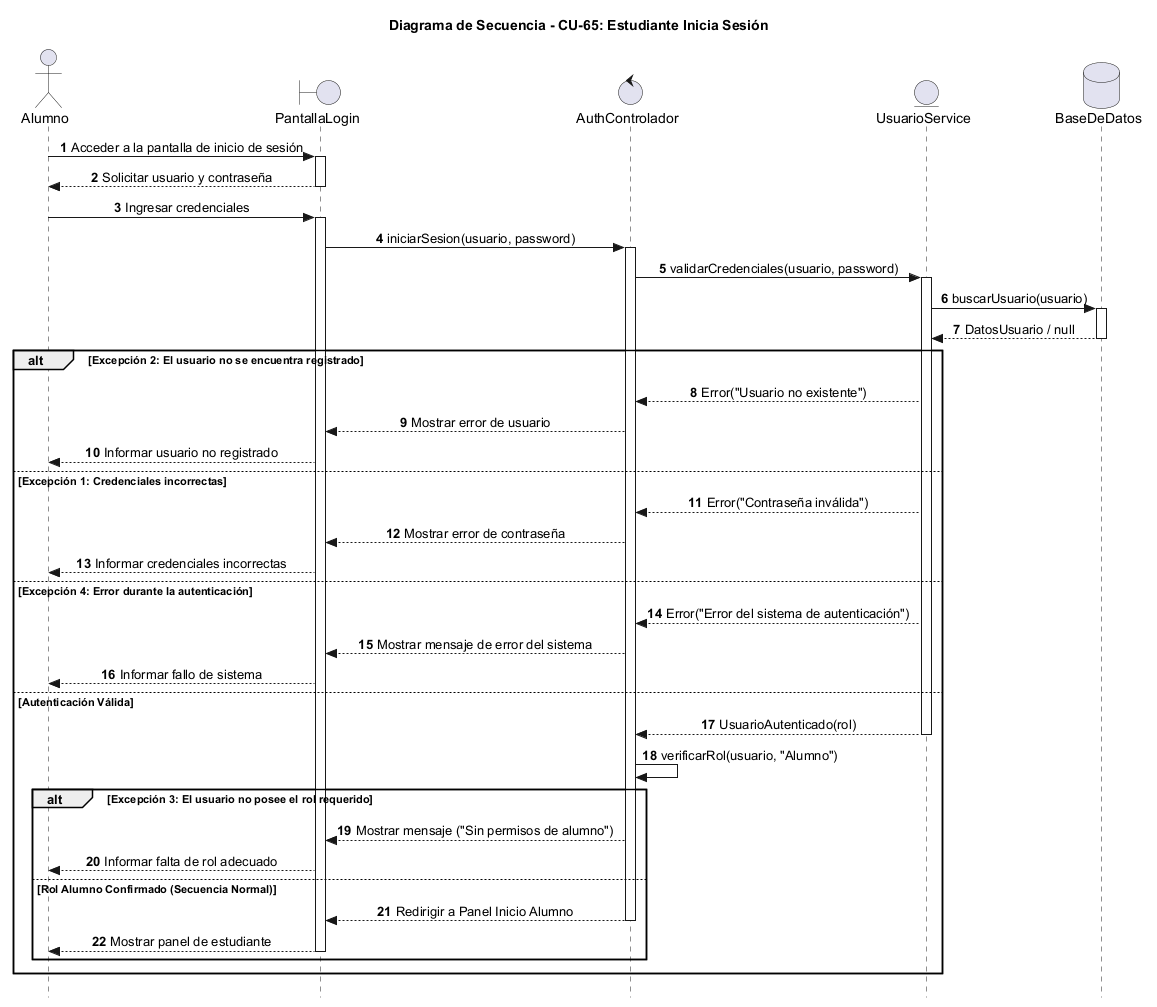

The diagram above was rendered by PlantUML. Its source (embedded in the PNG):
@startuml
autonumber
skinparam Style strictuml
skinparam SequenceMessageAlignment center

actor "Alumno" as Alumno
boundary "PantallaLogin" as Vista
control "AuthControlador" as Ctrl
entity "UsuarioService" as Service
database "BaseDeDatos" as BD

title Diagrama de Secuencia - CU-65: Estudiante Inicia Sesión

Alumno -> Vista : Acceder a la pantalla de inicio de sesión
activate Vista
Vista --> Alumno : Solicitar usuario y contraseña
deactivate Vista

Alumno -> Vista : Ingresar credenciales
activate Vista
Vista -> Ctrl : iniciarSesion(usuario, password)
activate Ctrl

Ctrl -> Service : validarCredenciales(usuario, password)
activate Service
Service -> BD : buscarUsuario(usuario)
activate BD
BD --> Service : DatosUsuario / null
deactivate BD

alt Excepción 2: El usuario no se encuentra registrado
    Service --> Ctrl : Error("Usuario no existente")
    Ctrl --> Vista : Mostrar error de usuario
    Vista --> Alumno : Informar usuario no registrado
else Excepción 1: Credenciales incorrectas
    Service --> Ctrl : Error("Contraseña inválida")
    Ctrl --> Vista : Mostrar error de contraseña
    Vista --> Alumno : Informar credenciales incorrectas
else Excepción 4: Error durante la autenticación
    Service --> Ctrl : Error("Error del sistema de autenticación")
    Ctrl --> Vista : Mostrar mensaje de error del sistema
    Vista --> Alumno : Informar fallo de sistema
else Autenticación Válida
    Service --> Ctrl : UsuarioAutenticado(rol)
    deactivate Service
    
    Ctrl -> Ctrl : verificarRol(usuario, "Alumno")
    
    alt Excepción 3: El usuario no posee el rol requerido
        Ctrl --> Vista : Mostrar mensaje ("Sin permisos de alumno")
        Vista --> Alumno : Informar falta de rol adecuado
    else Rol Alumno Confirmado (Secuencia Normal)
        Ctrl --> Vista : Redirigir a Panel Inicio Alumno
        deactivate Ctrl
        Vista --> Alumno : Mostrar panel de estudiante
        deactivate Vista
    end
end

@enduml